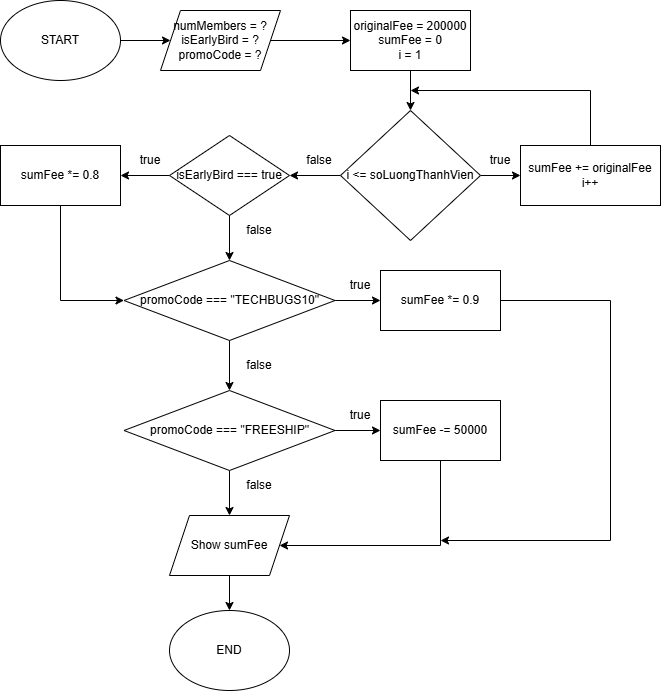

The diagram above was exported from draw.io. Its source (the exported page's mxGraphModel, read from the mxfile embedded in the PNG):
<mxGraphModel dx="1030" dy="527" grid="1" gridSize="10" guides="1" tooltips="1" connect="1" arrows="1" fold="1" page="1" pageScale="1" pageWidth="827" pageHeight="1169" math="0" shadow="0">
  <root>
    <mxCell id="0" />
    <mxCell id="1" parent="0" />
    <mxCell id="1n3bB-iEIWbpg8DfAXII-4" edge="1" parent="1" source="1n3bB-iEIWbpg8DfAXII-1" style="edgeStyle=orthogonalEdgeStyle;rounded=0;orthogonalLoop=1;jettySize=auto;html=1;" target="1n3bB-iEIWbpg8DfAXII-2" value="">
      <mxGeometry relative="1" as="geometry" />
    </mxCell>
    <mxCell id="1n3bB-iEIWbpg8DfAXII-1" parent="1" style="ellipse;whiteSpace=wrap;html=1;" value="START" vertex="1">
      <mxGeometry height="80" width="120" x="10" y="10" as="geometry" />
    </mxCell>
    <mxCell id="1n3bB-iEIWbpg8DfAXII-12" edge="1" parent="1" source="1n3bB-iEIWbpg8DfAXII-2" style="edgeStyle=orthogonalEdgeStyle;rounded=0;orthogonalLoop=1;jettySize=auto;html=1;" target="1n3bB-iEIWbpg8DfAXII-11" value="">
      <mxGeometry relative="1" as="geometry" />
    </mxCell>
    <mxCell id="1n3bB-iEIWbpg8DfAXII-2" parent="1" style="shape=parallelogram;perimeter=parallelogramPerimeter;whiteSpace=wrap;html=1;fixedSize=1;" value="numMembers = ?&lt;div&gt;isEarlyBird = ?&lt;br&gt;promoCode = ?&lt;/div&gt;" vertex="1">
      <mxGeometry height="60" width="120" x="170" y="20" as="geometry" />
    </mxCell>
    <mxCell id="1n3bB-iEIWbpg8DfAXII-14" edge="1" parent="1" source="1n3bB-iEIWbpg8DfAXII-11" style="edgeStyle=orthogonalEdgeStyle;rounded=0;orthogonalLoop=1;jettySize=auto;html=1;" target="1n3bB-iEIWbpg8DfAXII-13" value="">
      <mxGeometry relative="1" as="geometry" />
    </mxCell>
    <mxCell id="1n3bB-iEIWbpg8DfAXII-11" parent="1" style="whiteSpace=wrap;html=1;" value="originalFee = 200000&lt;div&gt;sumFee = 0&lt;br&gt;i = 1&lt;/div&gt;" vertex="1">
      <mxGeometry height="60" width="120" x="360" y="20" as="geometry" />
    </mxCell>
    <mxCell id="1n3bB-iEIWbpg8DfAXII-18" edge="1" parent="1" source="1n3bB-iEIWbpg8DfAXII-13" style="edgeStyle=orthogonalEdgeStyle;rounded=0;orthogonalLoop=1;jettySize=auto;html=1;" target="1n3bB-iEIWbpg8DfAXII-17" value="">
      <mxGeometry relative="1" as="geometry" />
    </mxCell>
    <mxCell id="1n3bB-iEIWbpg8DfAXII-27" edge="1" parent="1" source="1n3bB-iEIWbpg8DfAXII-13" style="edgeStyle=orthogonalEdgeStyle;rounded=0;orthogonalLoop=1;jettySize=auto;html=1;entryX=1;entryY=0.5;entryDx=0;entryDy=0;" target="1n3bB-iEIWbpg8DfAXII-21" value="">
      <mxGeometry relative="1" as="geometry">
        <mxPoint x="320" y="185" as="targetPoint" />
      </mxGeometry>
    </mxCell>
    <mxCell id="1n3bB-iEIWbpg8DfAXII-13" parent="1" style="rhombus;whiteSpace=wrap;html=1;" value="i &amp;lt;= soLuongThanhVien" vertex="1">
      <mxGeometry height="130" width="140" x="350" y="120" as="geometry" />
    </mxCell>
    <mxCell id="1n3bB-iEIWbpg8DfAXII-19" edge="1" parent="1" source="1n3bB-iEIWbpg8DfAXII-17" style="edgeStyle=orthogonalEdgeStyle;rounded=0;orthogonalLoop=1;jettySize=auto;html=1;exitX=0.5;exitY=0;exitDx=0;exitDy=0;">
      <mxGeometry relative="1" as="geometry">
        <Array as="points">
          <mxPoint x="600" y="100" />
        </Array>
        <mxPoint x="420" y="100" as="targetPoint" />
      </mxGeometry>
    </mxCell>
    <mxCell id="1n3bB-iEIWbpg8DfAXII-17" parent="1" style="whiteSpace=wrap;html=1;" value="sumFee += originalFee&lt;br&gt;i++" vertex="1">
      <mxGeometry height="60" width="140" x="530" y="155" as="geometry" />
    </mxCell>
    <mxCell id="1n3bB-iEIWbpg8DfAXII-20" parent="1" style="text;html=1;whiteSpace=wrap;strokeColor=none;fillColor=none;align=center;verticalAlign=middle;rounded=0;" value="true" vertex="1">
      <mxGeometry height="30" width="60" x="480" y="155" as="geometry" />
    </mxCell>
    <mxCell id="1n3bB-iEIWbpg8DfAXII-25" edge="1" parent="1" source="1n3bB-iEIWbpg8DfAXII-21" style="edgeStyle=orthogonalEdgeStyle;rounded=0;orthogonalLoop=1;jettySize=auto;html=1;" target="1n3bB-iEIWbpg8DfAXII-24" value="">
      <mxGeometry relative="1" as="geometry" />
    </mxCell>
    <mxCell id="1n3bB-iEIWbpg8DfAXII-31" edge="1" parent="1" source="1n3bB-iEIWbpg8DfAXII-21" style="edgeStyle=orthogonalEdgeStyle;rounded=0;orthogonalLoop=1;jettySize=auto;html=1;" target="1n3bB-iEIWbpg8DfAXII-30" value="">
      <mxGeometry relative="1" as="geometry" />
    </mxCell>
    <mxCell id="1n3bB-iEIWbpg8DfAXII-21" parent="1" style="rhombus;whiteSpace=wrap;html=1;" value="isEarlyBird === true" vertex="1">
      <mxGeometry height="80" width="120" x="179" y="145" as="geometry" />
    </mxCell>
    <mxCell id="1n3bB-iEIWbpg8DfAXII-23" parent="1" style="text;html=1;whiteSpace=wrap;strokeColor=none;fillColor=none;align=center;verticalAlign=middle;rounded=0;" value="false" vertex="1">
      <mxGeometry height="30" width="60" x="299" y="155" as="geometry" />
    </mxCell>
    <mxCell id="1n3bB-iEIWbpg8DfAXII-32" edge="1" parent="1" source="1n3bB-iEIWbpg8DfAXII-24" style="edgeStyle=orthogonalEdgeStyle;rounded=0;orthogonalLoop=1;jettySize=auto;html=1;exitX=0.5;exitY=1;exitDx=0;exitDy=0;entryX=0;entryY=0.5;entryDx=0;entryDy=0;" target="1n3bB-iEIWbpg8DfAXII-30">
      <mxGeometry relative="1" as="geometry" />
    </mxCell>
    <mxCell id="1n3bB-iEIWbpg8DfAXII-24" parent="1" style="whiteSpace=wrap;html=1;" value="sumFee *= 0.8" vertex="1">
      <mxGeometry height="60" width="120" x="10" y="155" as="geometry" />
    </mxCell>
    <mxCell id="1n3bB-iEIWbpg8DfAXII-26" parent="1" style="text;html=1;whiteSpace=wrap;strokeColor=none;fillColor=none;align=center;verticalAlign=middle;rounded=0;" value="true" vertex="1">
      <mxGeometry height="30" width="60" x="130" y="155" as="geometry" />
    </mxCell>
    <mxCell id="1n3bB-iEIWbpg8DfAXII-35" edge="1" parent="1" source="1n3bB-iEIWbpg8DfAXII-30" style="edgeStyle=orthogonalEdgeStyle;rounded=0;orthogonalLoop=1;jettySize=auto;html=1;" target="1n3bB-iEIWbpg8DfAXII-34" value="">
      <mxGeometry relative="1" as="geometry" />
    </mxCell>
    <mxCell id="1n3bB-iEIWbpg8DfAXII-37" edge="1" parent="1" source="1n3bB-iEIWbpg8DfAXII-30" style="edgeStyle=orthogonalEdgeStyle;rounded=0;orthogonalLoop=1;jettySize=auto;html=1;" target="1n3bB-iEIWbpg8DfAXII-36" value="">
      <mxGeometry relative="1" as="geometry" />
    </mxCell>
    <mxCell id="1n3bB-iEIWbpg8DfAXII-30" parent="1" style="rhombus;whiteSpace=wrap;html=1;" value="promoCode === &quot;TECHBUGS10&quot;" vertex="1">
      <mxGeometry height="80" width="211" x="133.5" y="270" as="geometry" />
    </mxCell>
    <mxCell id="1n3bB-iEIWbpg8DfAXII-33" parent="1" style="text;html=1;whiteSpace=wrap;strokeColor=none;fillColor=none;align=center;verticalAlign=middle;rounded=0;" value="false" vertex="1">
      <mxGeometry height="30" width="60" x="239" y="225" as="geometry" />
    </mxCell>
    <mxCell id="1n3bB-iEIWbpg8DfAXII-49" edge="1" parent="1" source="1n3bB-iEIWbpg8DfAXII-34" style="edgeStyle=orthogonalEdgeStyle;rounded=0;orthogonalLoop=1;jettySize=auto;html=1;exitX=1;exitY=0.5;exitDx=0;exitDy=0;">
      <mxGeometry relative="1" as="geometry">
        <Array as="points">
          <mxPoint x="620" y="310" />
          <mxPoint x="620" y="550" />
        </Array>
        <mxPoint x="450" y="550" as="targetPoint" />
      </mxGeometry>
    </mxCell>
    <mxCell id="1n3bB-iEIWbpg8DfAXII-34" parent="1" style="whiteSpace=wrap;html=1;" value="sumFee *= 0.9" vertex="1">
      <mxGeometry height="60" width="120" x="390" y="280" as="geometry" />
    </mxCell>
    <mxCell id="1n3bB-iEIWbpg8DfAXII-39" edge="1" parent="1" source="1n3bB-iEIWbpg8DfAXII-36" style="edgeStyle=orthogonalEdgeStyle;rounded=0;orthogonalLoop=1;jettySize=auto;html=1;" target="1n3bB-iEIWbpg8DfAXII-38" value="">
      <mxGeometry relative="1" as="geometry" />
    </mxCell>
    <mxCell id="1n3bB-iEIWbpg8DfAXII-46" edge="1" parent="1" source="1n3bB-iEIWbpg8DfAXII-36" style="edgeStyle=orthogonalEdgeStyle;rounded=0;orthogonalLoop=1;jettySize=auto;html=1;" target="1n3bB-iEIWbpg8DfAXII-45" value="">
      <mxGeometry relative="1" as="geometry" />
    </mxCell>
    <mxCell id="1n3bB-iEIWbpg8DfAXII-36" parent="1" style="rhombus;whiteSpace=wrap;html=1;" value="promoCode === &quot;FREESHIP&quot;" vertex="1">
      <mxGeometry height="80" width="211" x="133.5" y="400" as="geometry" />
    </mxCell>
    <mxCell id="1n3bB-iEIWbpg8DfAXII-48" edge="1" parent="1" source="1n3bB-iEIWbpg8DfAXII-38" style="edgeStyle=orthogonalEdgeStyle;rounded=0;orthogonalLoop=1;jettySize=auto;html=1;exitX=0.5;exitY=1;exitDx=0;exitDy=0;entryX=1;entryY=0.5;entryDx=0;entryDy=0;" target="1n3bB-iEIWbpg8DfAXII-45">
      <mxGeometry relative="1" as="geometry">
        <Array as="points">
          <mxPoint x="450" y="555" />
        </Array>
      </mxGeometry>
    </mxCell>
    <mxCell id="1n3bB-iEIWbpg8DfAXII-38" parent="1" style="whiteSpace=wrap;html=1;" value="sumFee -= 50000" vertex="1">
      <mxGeometry height="60" width="120" x="390" y="410" as="geometry" />
    </mxCell>
    <mxCell id="1n3bB-iEIWbpg8DfAXII-40" parent="1" style="text;html=1;whiteSpace=wrap;strokeColor=none;fillColor=none;align=center;verticalAlign=middle;rounded=0;" value="true" vertex="1">
      <mxGeometry height="30" width="60" x="340" y="280" as="geometry" />
    </mxCell>
    <mxCell id="1n3bB-iEIWbpg8DfAXII-41" parent="1" style="text;html=1;whiteSpace=wrap;strokeColor=none;fillColor=none;align=center;verticalAlign=middle;rounded=0;" value="true" vertex="1">
      <mxGeometry height="30" width="60" x="340" y="410" as="geometry" />
    </mxCell>
    <mxCell id="1n3bB-iEIWbpg8DfAXII-42" parent="1" style="text;html=1;whiteSpace=wrap;strokeColor=none;fillColor=none;align=center;verticalAlign=middle;rounded=0;" value="false" vertex="1">
      <mxGeometry height="30" width="60" x="239" y="360" as="geometry" />
    </mxCell>
    <mxCell id="1n3bB-iEIWbpg8DfAXII-51" edge="1" parent="1" source="1n3bB-iEIWbpg8DfAXII-45" style="edgeStyle=orthogonalEdgeStyle;rounded=0;orthogonalLoop=1;jettySize=auto;html=1;" target="1n3bB-iEIWbpg8DfAXII-50" value="">
      <mxGeometry relative="1" as="geometry" />
    </mxCell>
    <mxCell id="1n3bB-iEIWbpg8DfAXII-45" parent="1" style="shape=parallelogram;perimeter=parallelogramPerimeter;whiteSpace=wrap;html=1;fixedSize=1;" value="Show sumFee" vertex="1">
      <mxGeometry height="60" width="120" x="179" y="525" as="geometry" />
    </mxCell>
    <mxCell id="1n3bB-iEIWbpg8DfAXII-47" parent="1" style="text;html=1;whiteSpace=wrap;strokeColor=none;fillColor=none;align=center;verticalAlign=middle;rounded=0;" value="false" vertex="1">
      <mxGeometry height="30" width="60" x="239" y="480" as="geometry" />
    </mxCell>
    <mxCell id="1n3bB-iEIWbpg8DfAXII-50" parent="1" style="ellipse;whiteSpace=wrap;html=1;" value="END" vertex="1">
      <mxGeometry height="80" width="120" x="179" y="620" as="geometry" />
    </mxCell>
  </root>
</mxGraphModel>